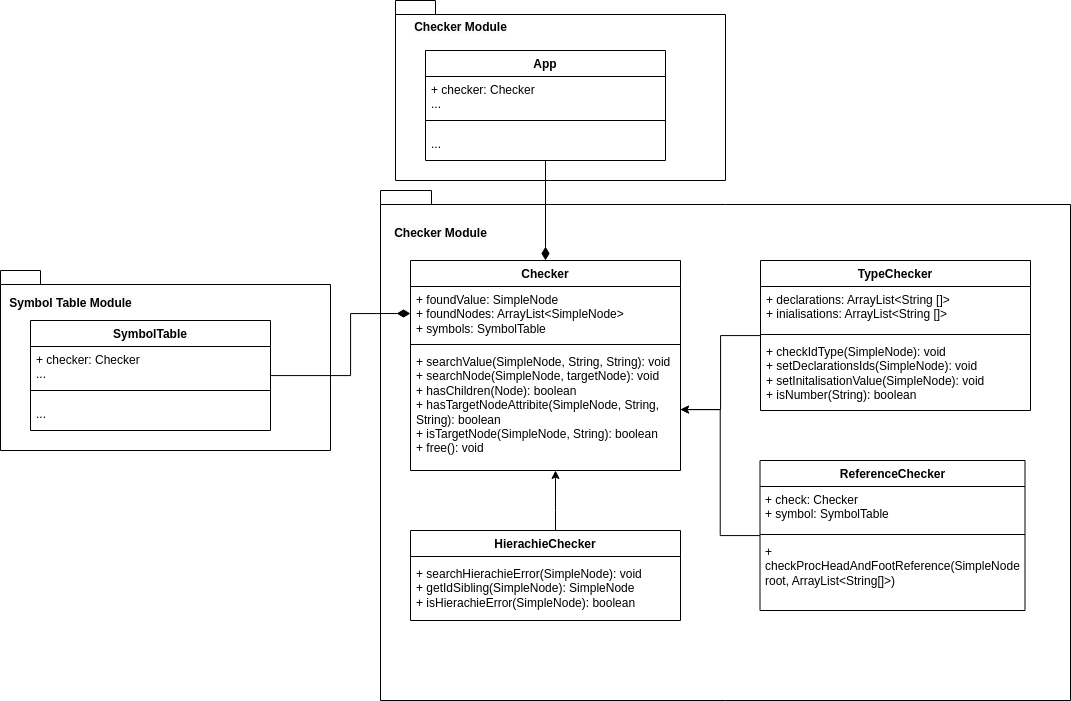

The diagram above was exported from draw.io. Its source (the exported page's mxGraphModel, read from the mxfile embedded in the PNG):
<mxGraphModel dx="2827" dy="2196" grid="1" gridSize="10" guides="1" tooltips="1" connect="1" arrows="1" fold="1" page="1" pageScale="1" pageWidth="827" pageHeight="1169" math="0" shadow="0">
  <root>
    <mxCell id="0" />
    <mxCell id="1" parent="0" />
    <mxCell id="fgzBOvWGUuTMzNdVBJoE-20" value="" style="shape=folder;fontStyle=1;spacingTop=10;tabWidth=40;tabHeight=14;tabPosition=left;html=1;whiteSpace=wrap;" parent="1" vertex="1">
      <mxGeometry x="-20" y="-30" width="690" height="510" as="geometry" />
    </mxCell>
    <mxCell id="fgzBOvWGUuTMzNdVBJoE-9" value="Checker" style="swimlane;fontStyle=1;align=center;verticalAlign=top;childLayout=stackLayout;horizontal=1;startSize=26;horizontalStack=0;resizeParent=1;resizeParentMax=0;resizeLast=0;collapsible=1;marginBottom=0;whiteSpace=wrap;html=1;" parent="1" vertex="1">
      <mxGeometry y="-180" width="240" height="120" as="geometry" />
    </mxCell>
    <mxCell id="fgzBOvWGUuTMzNdVBJoE-10" value="&lt;div&gt;+ root: Node&lt;/div&gt;&lt;div&gt;+ hierachies: String[]&lt;br&gt;&lt;/div&gt;&lt;div&gt;+ parseTree: Pl1Parser&lt;br&gt;&lt;/div&gt;&lt;div&gt;+ symbolTable: SymbolTable&lt;br&gt;&lt;/div&gt;" style="text;strokeColor=none;fillColor=none;align=left;verticalAlign=top;spacingLeft=4;spacingRight=4;overflow=hidden;rotatable=0;points=[[0,0.5],[1,0.5]];portConstraint=eastwest;whiteSpace=wrap;html=1;" parent="fgzBOvWGUuTMzNdVBJoE-9" vertex="1">
      <mxGeometry y="26" width="240" height="74" as="geometry" />
    </mxCell>
    <mxCell id="fgzBOvWGUuTMzNdVBJoE-11" value="" style="line;strokeWidth=1;fillColor=none;align=left;verticalAlign=middle;spacingTop=-1;spacingLeft=3;spacingRight=3;rotatable=0;labelPosition=right;points=[];portConstraint=eastwest;strokeColor=inherit;" parent="fgzBOvWGUuTMzNdVBJoE-9" vertex="1">
      <mxGeometry y="100" width="240" height="20" as="geometry" />
    </mxCell>
    <mxCell id="XoQf1eC6ePAU0rpnKi4w-22" style="edgeStyle=orthogonalEdgeStyle;rounded=0;orthogonalLoop=1;jettySize=auto;html=1;" edge="1" parent="1" source="fgzBOvWGUuTMzNdVBJoE-14" target="XoQf1eC6ePAU0rpnKi4w-10">
      <mxGeometry relative="1" as="geometry" />
    </mxCell>
    <mxCell id="fgzBOvWGUuTMzNdVBJoE-14" value="ReferenceChecker" style="swimlane;fontStyle=1;align=center;verticalAlign=top;childLayout=stackLayout;horizontal=1;startSize=26;horizontalStack=0;resizeParent=1;resizeParentMax=0;resizeLast=0;collapsible=1;marginBottom=0;whiteSpace=wrap;html=1;" parent="1" vertex="1">
      <mxGeometry x="359.5" y="240" width="265" height="150" as="geometry" />
    </mxCell>
    <mxCell id="fgzBOvWGUuTMzNdVBJoE-15" value="+ check: Checker&lt;br&gt;+ symbol: SymbolTable" style="text;strokeColor=none;fillColor=none;align=left;verticalAlign=top;spacingLeft=4;spacingRight=4;overflow=hidden;rotatable=0;points=[[0,0.5],[1,0.5]];portConstraint=eastwest;whiteSpace=wrap;html=1;" parent="fgzBOvWGUuTMzNdVBJoE-14" vertex="1">
      <mxGeometry y="26" width="265" height="44" as="geometry" />
    </mxCell>
    <mxCell id="fgzBOvWGUuTMzNdVBJoE-16" value="" style="line;strokeWidth=1;fillColor=none;align=left;verticalAlign=middle;spacingTop=-1;spacingLeft=3;spacingRight=3;rotatable=0;labelPosition=right;points=[];portConstraint=eastwest;strokeColor=inherit;" parent="fgzBOvWGUuTMzNdVBJoE-14" vertex="1">
      <mxGeometry y="70" width="265" height="8" as="geometry" />
    </mxCell>
    <mxCell id="fgzBOvWGUuTMzNdVBJoE-17" value="&lt;div&gt;+ checkProcHeadAndFootReference(SimpleNode root, ArrayList&amp;lt;String[]&amp;gt;)&lt;/div&gt;" style="text;strokeColor=none;fillColor=none;align=left;verticalAlign=top;spacingLeft=4;spacingRight=4;overflow=hidden;rotatable=0;points=[[0,0.5],[1,0.5]];portConstraint=eastwest;whiteSpace=wrap;html=1;" parent="fgzBOvWGUuTMzNdVBJoE-14" vertex="1">
      <mxGeometry y="78" width="265" height="72" as="geometry" />
    </mxCell>
    <mxCell id="fgzBOvWGUuTMzNdVBJoE-21" value="&lt;span style=&quot;color: rgb(0, 0, 0); font-family: Helvetica; font-size: 12px; font-style: normal; font-variant-ligatures: normal; font-variant-caps: normal; font-weight: 700; letter-spacing: normal; orphans: 2; text-align: center; text-indent: 0px; text-transform: none; widows: 2; word-spacing: 0px; -webkit-text-stroke-width: 0px; background-color: rgb(251, 251, 251); text-decoration-thickness: initial; text-decoration-style: initial; text-decoration-color: initial; float: none; display: inline !important;&quot;&gt;Checker Module&lt;/span&gt;" style="text;align=center;fontStyle=1;verticalAlign=middle;spacingLeft=3;spacingRight=3;strokeColor=none;rotatable=0;points=[[0,0.5],[1,0.5]];portConstraint=eastwest;html=1;" parent="1" vertex="1">
      <mxGeometry width="80" height="26" as="geometry" />
    </mxCell>
    <mxCell id="XoQf1eC6ePAU0rpnKi4w-1" value="" style="shape=folder;fontStyle=1;spacingTop=10;tabWidth=40;tabHeight=14;tabPosition=left;html=1;whiteSpace=wrap;" vertex="1" parent="1">
      <mxGeometry x="-5" y="-220" width="330" height="180" as="geometry" />
    </mxCell>
    <mxCell id="XoQf1eC6ePAU0rpnKi4w-26" style="edgeStyle=orthogonalEdgeStyle;rounded=0;orthogonalLoop=1;jettySize=auto;html=1;endArrow=diamondThin;endFill=1;endSize=11;" edge="1" parent="1" source="XoQf1eC6ePAU0rpnKi4w-2" target="XoQf1eC6ePAU0rpnKi4w-7">
      <mxGeometry relative="1" as="geometry" />
    </mxCell>
    <mxCell id="XoQf1eC6ePAU0rpnKi4w-2" value="App" style="swimlane;fontStyle=1;align=center;verticalAlign=top;childLayout=stackLayout;horizontal=1;startSize=26;horizontalStack=0;resizeParent=1;resizeParentMax=0;resizeLast=0;collapsible=1;marginBottom=0;whiteSpace=wrap;html=1;" vertex="1" parent="1">
      <mxGeometry x="25" y="-170" width="240" height="110" as="geometry" />
    </mxCell>
    <mxCell id="XoQf1eC6ePAU0rpnKi4w-3" value="&lt;div&gt;+ checker: Checker&lt;/div&gt;&lt;div&gt;...&lt;/div&gt;" style="text;strokeColor=none;fillColor=none;align=left;verticalAlign=top;spacingLeft=4;spacingRight=4;overflow=hidden;rotatable=0;points=[[0,0.5],[1,0.5]];portConstraint=eastwest;whiteSpace=wrap;html=1;" vertex="1" parent="XoQf1eC6ePAU0rpnKi4w-2">
      <mxGeometry y="26" width="240" height="34" as="geometry" />
    </mxCell>
    <mxCell id="XoQf1eC6ePAU0rpnKi4w-4" value="" style="line;strokeWidth=1;fillColor=none;align=left;verticalAlign=middle;spacingTop=-1;spacingLeft=3;spacingRight=3;rotatable=0;labelPosition=right;points=[];portConstraint=eastwest;strokeColor=inherit;" vertex="1" parent="XoQf1eC6ePAU0rpnKi4w-2">
      <mxGeometry y="60" width="240" height="20" as="geometry" />
    </mxCell>
    <mxCell id="XoQf1eC6ePAU0rpnKi4w-5" value="&lt;div&gt;...&lt;/div&gt;" style="text;strokeColor=none;fillColor=none;align=left;verticalAlign=top;spacingLeft=4;spacingRight=4;overflow=hidden;rotatable=0;points=[[0,0.5],[1,0.5]];portConstraint=eastwest;whiteSpace=wrap;html=1;" vertex="1" parent="XoQf1eC6ePAU0rpnKi4w-2">
      <mxGeometry y="80" width="240" height="30" as="geometry" />
    </mxCell>
    <mxCell id="XoQf1eC6ePAU0rpnKi4w-6" value="&lt;span style=&quot;color: rgb(0, 0, 0); font-family: Helvetica; font-size: 12px; font-style: normal; font-variant-ligatures: normal; font-variant-caps: normal; font-weight: 700; letter-spacing: normal; orphans: 2; text-align: center; text-indent: 0px; text-transform: none; widows: 2; word-spacing: 0px; -webkit-text-stroke-width: 0px; background-color: rgb(251, 251, 251); text-decoration-thickness: initial; text-decoration-style: initial; text-decoration-color: initial; float: none; display: inline !important;&quot;&gt;Checker Module&lt;/span&gt;" style="text;align=center;fontStyle=1;verticalAlign=middle;spacingLeft=3;spacingRight=3;strokeColor=none;rotatable=0;points=[[0,0.5],[1,0.5]];portConstraint=eastwest;html=1;" vertex="1" parent="1">
      <mxGeometry x="20" y="-206" width="80" height="26" as="geometry" />
    </mxCell>
    <mxCell id="XoQf1eC6ePAU0rpnKi4w-7" value="Checker" style="swimlane;fontStyle=1;align=center;verticalAlign=top;childLayout=stackLayout;horizontal=1;startSize=26;horizontalStack=0;resizeParent=1;resizeParentMax=0;resizeLast=0;collapsible=1;marginBottom=0;whiteSpace=wrap;html=1;" vertex="1" parent="1">
      <mxGeometry x="10" y="40" width="270" height="210" as="geometry" />
    </mxCell>
    <mxCell id="XoQf1eC6ePAU0rpnKi4w-8" value="&lt;div&gt;+ foundValue: SimpleNode&lt;/div&gt;&lt;div&gt;+ foundNodes: ArrayList&amp;lt;SimpleNode&amp;gt;&lt;br&gt;&lt;/div&gt;&lt;div&gt;+ symbols: SymbolTable&lt;/div&gt;" style="text;strokeColor=none;fillColor=none;align=left;verticalAlign=top;spacingLeft=4;spacingRight=4;overflow=hidden;rotatable=0;points=[[0,0.5],[1,0.5]];portConstraint=eastwest;whiteSpace=wrap;html=1;" vertex="1" parent="XoQf1eC6ePAU0rpnKi4w-7">
      <mxGeometry y="26" width="270" height="54" as="geometry" />
    </mxCell>
    <mxCell id="XoQf1eC6ePAU0rpnKi4w-9" value="" style="line;strokeWidth=1;fillColor=none;align=left;verticalAlign=middle;spacingTop=-1;spacingLeft=3;spacingRight=3;rotatable=0;labelPosition=right;points=[];portConstraint=eastwest;strokeColor=inherit;" vertex="1" parent="XoQf1eC6ePAU0rpnKi4w-7">
      <mxGeometry y="80" width="270" height="8" as="geometry" />
    </mxCell>
    <mxCell id="XoQf1eC6ePAU0rpnKi4w-10" value="&lt;div&gt;+ searchValue(SimpleNode, String, String): void&lt;/div&gt;&lt;div&gt;+ searchNode(SimpleNode, targetNode): void&lt;br&gt;&lt;/div&gt;&lt;div&gt;+ hasChildren(Node): boolean&lt;/div&gt;&lt;div&gt;+ hasTargetNodeAttribite(SimpleNode, String, String): boolean&lt;/div&gt;&lt;div&gt;+ isTargetNode(SimpleNode, String): boolean&lt;/div&gt;&lt;div&gt;+ free(): void&lt;/div&gt;" style="text;strokeColor=none;fillColor=none;align=left;verticalAlign=top;spacingLeft=4;spacingRight=4;overflow=hidden;rotatable=0;points=[[0,0.5],[1,0.5]];portConstraint=eastwest;whiteSpace=wrap;html=1;" vertex="1" parent="XoQf1eC6ePAU0rpnKi4w-7">
      <mxGeometry y="88" width="270" height="122" as="geometry" />
    </mxCell>
    <mxCell id="XoQf1eC6ePAU0rpnKi4w-11" value="HierachieChecker" style="swimlane;fontStyle=1;align=center;verticalAlign=top;childLayout=stackLayout;horizontal=1;startSize=26;horizontalStack=0;resizeParent=1;resizeParentMax=0;resizeLast=0;collapsible=1;marginBottom=0;whiteSpace=wrap;html=1;" vertex="1" parent="1">
      <mxGeometry x="10" y="310" width="270" height="90" as="geometry" />
    </mxCell>
    <mxCell id="XoQf1eC6ePAU0rpnKi4w-12" value="&lt;div&gt;&lt;br&gt;&lt;/div&gt;" style="text;strokeColor=none;fillColor=none;align=left;verticalAlign=top;spacingLeft=4;spacingRight=4;overflow=hidden;rotatable=0;points=[[0,0.5],[1,0.5]];portConstraint=eastwest;whiteSpace=wrap;html=1;" vertex="1" parent="XoQf1eC6ePAU0rpnKi4w-11">
      <mxGeometry y="26" width="270" height="4" as="geometry" />
    </mxCell>
    <mxCell id="XoQf1eC6ePAU0rpnKi4w-14" value="&lt;div&gt;+ searchHierachieError(SimpleNode): void&lt;/div&gt;&lt;div&gt;&lt;span style=&quot;background-color: initial;&quot;&gt;+ getIdSibling(SimpleNode): SimpleNode&lt;/span&gt;&lt;/div&gt;&lt;div&gt;&lt;span style=&quot;background-color: initial;&quot;&gt;+ isHierachieError(SimpleNode): boolean&lt;/span&gt;&lt;/div&gt;" style="text;strokeColor=none;fillColor=none;align=left;verticalAlign=top;spacingLeft=4;spacingRight=4;overflow=hidden;rotatable=0;points=[[0,0.5],[1,0.5]];portConstraint=eastwest;whiteSpace=wrap;html=1;" vertex="1" parent="XoQf1eC6ePAU0rpnKi4w-11">
      <mxGeometry y="30" width="270" height="60" as="geometry" />
    </mxCell>
    <mxCell id="XoQf1eC6ePAU0rpnKi4w-16" style="edgeStyle=orthogonalEdgeStyle;rounded=0;orthogonalLoop=1;jettySize=auto;html=1;entryX=0.537;entryY=1;entryDx=0;entryDy=0;entryPerimeter=0;" edge="1" parent="1" source="XoQf1eC6ePAU0rpnKi4w-11" target="XoQf1eC6ePAU0rpnKi4w-10">
      <mxGeometry relative="1" as="geometry">
        <Array as="points">
          <mxPoint x="155" y="290" />
          <mxPoint x="155" y="290" />
        </Array>
      </mxGeometry>
    </mxCell>
    <mxCell id="XoQf1eC6ePAU0rpnKi4w-24" style="edgeStyle=orthogonalEdgeStyle;rounded=0;orthogonalLoop=1;jettySize=auto;html=1;" edge="1" parent="1" source="XoQf1eC6ePAU0rpnKi4w-18" target="XoQf1eC6ePAU0rpnKi4w-10">
      <mxGeometry relative="1" as="geometry" />
    </mxCell>
    <mxCell id="XoQf1eC6ePAU0rpnKi4w-18" value="TypeChecker" style="swimlane;fontStyle=1;align=center;verticalAlign=top;childLayout=stackLayout;horizontal=1;startSize=26;horizontalStack=0;resizeParent=1;resizeParentMax=0;resizeLast=0;collapsible=1;marginBottom=0;whiteSpace=wrap;html=1;" vertex="1" parent="1">
      <mxGeometry x="360" y="40" width="270" height="150" as="geometry" />
    </mxCell>
    <mxCell id="XoQf1eC6ePAU0rpnKi4w-19" value="&lt;div&gt;+ declarations: ArrayList&amp;lt;String []&amp;gt;&lt;br style=&quot;border-color: var(--border-color);&quot;&gt;+ inialisations: ArrayList&amp;lt;String []&amp;gt;&lt;br&gt;&lt;/div&gt;" style="text;strokeColor=none;fillColor=none;align=left;verticalAlign=top;spacingLeft=4;spacingRight=4;overflow=hidden;rotatable=0;points=[[0,0.5],[1,0.5]];portConstraint=eastwest;whiteSpace=wrap;html=1;" vertex="1" parent="XoQf1eC6ePAU0rpnKi4w-18">
      <mxGeometry y="26" width="270" height="44" as="geometry" />
    </mxCell>
    <mxCell id="XoQf1eC6ePAU0rpnKi4w-20" value="" style="line;strokeWidth=1;fillColor=none;align=left;verticalAlign=middle;spacingTop=-1;spacingLeft=3;spacingRight=3;rotatable=0;labelPosition=right;points=[];portConstraint=eastwest;strokeColor=inherit;" vertex="1" parent="XoQf1eC6ePAU0rpnKi4w-18">
      <mxGeometry y="70" width="270" height="8" as="geometry" />
    </mxCell>
    <mxCell id="XoQf1eC6ePAU0rpnKi4w-21" value="&lt;div&gt;&lt;div style=&quot;border-color: var(--border-color);&quot;&gt;+ checkIdType(SimpleNode): void&lt;/div&gt;&lt;div style=&quot;border-color: var(--border-color);&quot;&gt;+ setDeclarationsIds(SimpleNode): void&lt;/div&gt;&lt;div style=&quot;border-color: var(--border-color);&quot;&gt;+ setInitalisationValue(SimpleNode): void&lt;/div&gt;&lt;div style=&quot;border-color: var(--border-color);&quot;&gt;+ isNumber(String): boolean&lt;/div&gt;&lt;/div&gt;" style="text;strokeColor=none;fillColor=none;align=left;verticalAlign=top;spacingLeft=4;spacingRight=4;overflow=hidden;rotatable=0;points=[[0,0.5],[1,0.5]];portConstraint=eastwest;whiteSpace=wrap;html=1;" vertex="1" parent="XoQf1eC6ePAU0rpnKi4w-18">
      <mxGeometry y="78" width="270" height="72" as="geometry" />
    </mxCell>
    <mxCell id="XoQf1eC6ePAU0rpnKi4w-27" value="" style="shape=folder;fontStyle=1;spacingTop=10;tabWidth=40;tabHeight=14;tabPosition=left;html=1;whiteSpace=wrap;" vertex="1" parent="1">
      <mxGeometry x="-400" y="50" width="330" height="180" as="geometry" />
    </mxCell>
    <mxCell id="XoQf1eC6ePAU0rpnKi4w-33" style="edgeStyle=orthogonalEdgeStyle;rounded=0;orthogonalLoop=1;jettySize=auto;html=1;entryX=0;entryY=0.5;entryDx=0;entryDy=0;endArrow=diamondThin;endFill=1;strokeWidth=1;endSize=11;" edge="1" parent="1" source="XoQf1eC6ePAU0rpnKi4w-28" target="XoQf1eC6ePAU0rpnKi4w-8">
      <mxGeometry relative="1" as="geometry">
        <Array as="points">
          <mxPoint x="-50" y="155" />
          <mxPoint x="-50" y="93" />
        </Array>
      </mxGeometry>
    </mxCell>
    <mxCell id="XoQf1eC6ePAU0rpnKi4w-28" value="SymbolTable" style="swimlane;fontStyle=1;align=center;verticalAlign=top;childLayout=stackLayout;horizontal=1;startSize=26;horizontalStack=0;resizeParent=1;resizeParentMax=0;resizeLast=0;collapsible=1;marginBottom=0;whiteSpace=wrap;html=1;" vertex="1" parent="1">
      <mxGeometry x="-370" y="100" width="240" height="110" as="geometry" />
    </mxCell>
    <mxCell id="XoQf1eC6ePAU0rpnKi4w-29" value="&lt;div&gt;+ checker: Checker&lt;/div&gt;&lt;div&gt;...&lt;/div&gt;" style="text;strokeColor=none;fillColor=none;align=left;verticalAlign=top;spacingLeft=4;spacingRight=4;overflow=hidden;rotatable=0;points=[[0,0.5],[1,0.5]];portConstraint=eastwest;whiteSpace=wrap;html=1;" vertex="1" parent="XoQf1eC6ePAU0rpnKi4w-28">
      <mxGeometry y="26" width="240" height="34" as="geometry" />
    </mxCell>
    <mxCell id="XoQf1eC6ePAU0rpnKi4w-30" value="" style="line;strokeWidth=1;fillColor=none;align=left;verticalAlign=middle;spacingTop=-1;spacingLeft=3;spacingRight=3;rotatable=0;labelPosition=right;points=[];portConstraint=eastwest;strokeColor=inherit;" vertex="1" parent="XoQf1eC6ePAU0rpnKi4w-28">
      <mxGeometry y="60" width="240" height="20" as="geometry" />
    </mxCell>
    <mxCell id="XoQf1eC6ePAU0rpnKi4w-31" value="&lt;div&gt;...&lt;/div&gt;" style="text;strokeColor=none;fillColor=none;align=left;verticalAlign=top;spacingLeft=4;spacingRight=4;overflow=hidden;rotatable=0;points=[[0,0.5],[1,0.5]];portConstraint=eastwest;whiteSpace=wrap;html=1;" vertex="1" parent="XoQf1eC6ePAU0rpnKi4w-28">
      <mxGeometry y="80" width="240" height="30" as="geometry" />
    </mxCell>
    <mxCell id="XoQf1eC6ePAU0rpnKi4w-32" value="&lt;span style=&quot;color: rgb(0, 0, 0); font-family: Helvetica; font-size: 12px; font-style: normal; font-variant-ligatures: normal; font-variant-caps: normal; font-weight: 700; letter-spacing: normal; orphans: 2; text-align: center; text-indent: 0px; text-transform: none; widows: 2; word-spacing: 0px; -webkit-text-stroke-width: 0px; background-color: rgb(251, 251, 251); text-decoration-thickness: initial; text-decoration-style: initial; text-decoration-color: initial; float: none; display: inline !important;&quot;&gt;Symbol Table Module&lt;/span&gt;" style="text;align=center;fontStyle=1;verticalAlign=middle;spacingLeft=3;spacingRight=3;strokeColor=none;rotatable=0;points=[[0,0.5],[1,0.5]];portConstraint=eastwest;html=1;" vertex="1" parent="1">
      <mxGeometry x="-370" y="70" width="80" height="26" as="geometry" />
    </mxCell>
  </root>
</mxGraphModel>